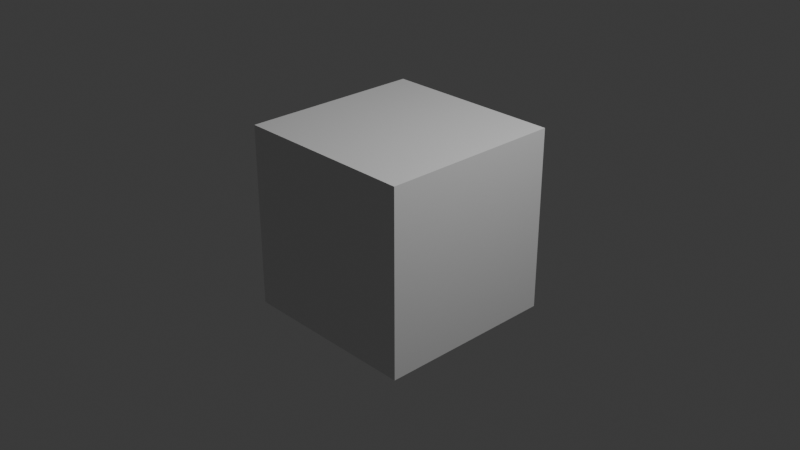 # Source: startup.blend  (saved by Blender 4.0.36; exported with 4.5.12 LTS)
import bpy
from mathutils import Matrix  # noqa: F401  (used for matrix-valued properties, if any)

bpy.ops.wm.read_factory_settings(use_empty=True)
scene = bpy.context.scene
scene.name = 'Scene'

# ---- collections
col_collection = bpy.data.collections.new('Collection'); scene.collection.children.link(col_collection)

# ---- materials (node trees are filled in below, after node groups)
mat_material = bpy.data.materials.new('Material')
mat_material.alpha_threshold = 0.0
mat_material.roughness = 0.5
mat_material.line_color = (0.0, 0.0, 0.0, 1.0)

# ---- material node trees
mat_material.use_nodes = True; mat_material.node_tree.nodes.clear()
_N = mat_material.node_tree.nodes; _L = mat_material.node_tree.links
n0 = _N.new('ShaderNodeOutputMaterial'); n0.name = 'Material Output'; n0.location = (300, 300)
n1 = _N.new('ShaderNodeBsdfPrincipled'); n1.name = 'Principled BSDF'; n1.location = (10, 300)
n1.inputs[3].default_value = 1.45
_L.new(n1.outputs[0], n0.inputs[0])
n0.is_active_output = True

# ---- world
world_world = bpy.data.worlds.new('World'); scene.world = world_world
world_world.use_nodes = True; world_world.node_tree.nodes.clear()
_N = world_world.node_tree.nodes; _L = world_world.node_tree.links
n0 = _N.new('ShaderNodeOutputWorld'); n0.name = 'World Output'; n0.location = (300, 300)
n1 = _N.new('ShaderNodeBackground'); n1.name = 'Background'; n1.location = (10, 300)
n1.inputs[0].default_value = (0.05088, 0.05088, 0.05088, 1.0)
_L.new(n1.outputs[0], n0.inputs[0])
n0.is_active_output = True
world_world.color = (0.05088, 0.05088, 0.05088)
world_world.use_sun_shadow = False
world_world.sun_shadow_jitter_overblur = 0.0

# ---- cameras
cam_camera = bpy.data.cameras.new('Camera')
cam_camera.clip_end = 100.0
cam_camera.ortho_scale = 7.314

# ---- lights
light_light = bpy.data.lights.new('Light', 'POINT')
light_light.transmission_factor = 0.0
light_light.use_soft_falloff = False
light_light.energy = 1000.0
light_light.shadow_soft_size = 0.1
light_light.shadow_maximum_resolution = 0.006
light_light.use_absolute_resolution = True

# ---- meshes
me_cube = bpy.data.meshes.new('Cube')
me_cube.from_pydata([(1.0, 1.0, 1.0), (1.0, 1.0, -1.0), (1.0, -1.0, 1.0), (1.0, -1.0, -1.0), (-1.0, 1.0, 1.0), (-1.0, 1.0, -1.0), (-1.0, -1.0, 1.0), (-1.0, -1.0, -1.0)], [], [(0, 4, 6, 2), (3, 2, 6, 7), (7, 6, 4, 5), (5, 1, 3, 7), (1, 0, 2, 3), (5, 4, 0, 1)])
_uv = me_cube.uv_layers.new(name='UVMap')
_uv.uv.foreach_set('vector', [0.625, 0.5, 0.875, 0.5, 0.875, 0.75, 0.625, 0.75, 0.375, 0.75, 0.625, 0.75, 0.625, 1.0, 0.375, 1.0, 0.375, 0.0, 0.625, 0.0, 0.625, 0.25, 0.375, 0.25, 0.125, 0.5, 0.375, 0.5, 0.375, 0.75, 0.125, 0.75, 0.375, 0.5, 0.625, 0.5, 0.625, 0.75, 0.375, 0.75, 0.375, 0.25, 0.625, 0.25, 0.625, 0.5, 0.375, 0.5])
me_cube.materials.append(mat_material)
me_cube.use_mirror_vertex_groups = False
me_cube.update()

# ---- objects
ob_cube = bpy.data.objects.new('Cube', me_cube)
ob_light = bpy.data.objects.new('Light', light_light)
ob_camera = bpy.data.objects.new('Camera', cam_camera)

# ---- transforms, parenting, visibility, modifiers, constraints
ob_cube.location = (0.0, 0.0, 0.0)
ob_cube.lock_rotations_4d = False
ob_cube.empty_display_type = 'ARROWS'
ob_cube.lineart.crease_threshold = 0.0
ob_light.location = (4.076, 1.005, 5.904)
ob_light.rotation_euler = (0.6503, 0.05522, 1.866)
ob_light.lock_rotations_4d = False
ob_light.empty_display_type = 'ARROWS'
ob_light.color = (0.0, 0.0, 0.0, 0.0)
ob_light.lineart.crease_threshold = 0.0
ob_camera.location = (7.359, -6.926, 4.958)
ob_camera.rotation_euler = (1.109, 0.0, 0.8149)
ob_camera.lock_rotations_4d = False
ob_camera.empty_display_type = 'ARROWS'
ob_camera.color = (0.0, 0.0, 0.0, 0.0)
ob_camera.display_type = 'WIRE'
ob_camera.lineart.crease_threshold = 0.0

# ---- collection membership
col_collection.objects.link(ob_cube)
col_collection.objects.link(ob_light)
col_collection.objects.link(ob_camera)

# ---- scene / render settings (as saved in the file)
scene.camera = ob_camera
scene.frame_start = 1; scene.frame_end = 250; scene.frame_set(1)
scene.render.engine = 'CYCLES'
scene.cycles.sampling_pattern = 'TABULATED_SOBOL'
scene.unit_settings.scale_length = 0.01
bpy.context.view_layer.update()
